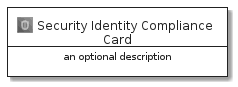

The diagram above was rendered by PlantUML. Its source (embedded in the PNG):
@startuml
' configures the library
!global $INCLUSION_MODE="local"
!global $LIB_BASE_LOCATION="../.."

' loads the library's bootstrap
!include $LIB_BASE_LOCATION/bootstrap.puml

' loads the package bootstrap
include('aws-20210131/bootstrap')

' loads the Item which embeds the element SecurityIdentityComplianceCard
include('aws-20210131/Category/SecurityIdentityCompliance')

' renders the element
SecurityIdentityComplianceCard('SecurityIdentityComplianceCard', 'Security Identity Compliance Card', 'an optional description')
@enduml